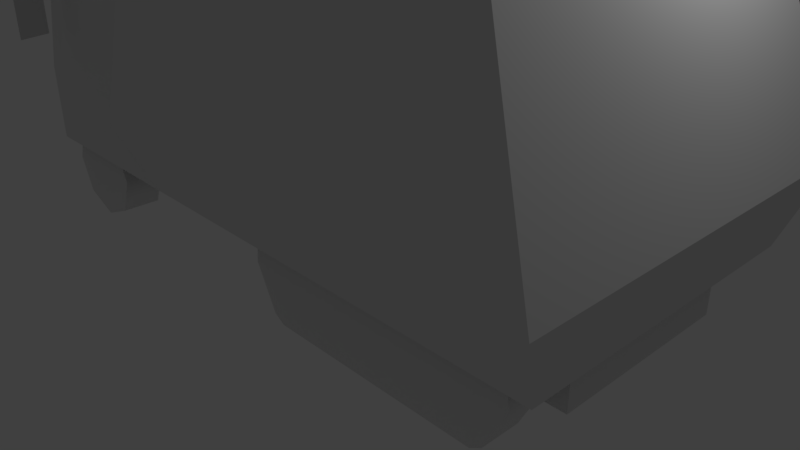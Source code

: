 # Source: truck.blend  (saved by Blender 2.79.0; exported with 4.5.12 LTS)
import bpy
from mathutils import Matrix  # noqa: F401  (used for matrix-valued properties, if any)

bpy.ops.wm.read_factory_settings(use_empty=True)
scene = bpy.context.scene
scene.name = 'Scene'

# ---- collections
col_collection_1 = bpy.data.collections.new('Collection 1'); scene.collection.children.link(col_collection_1)

# ---- materials (node trees are filled in below, after node groups)
mat_material = bpy.data.materials.new('Material')
mat_material.alpha_threshold = 0.0
mat_material.use_transparent_shadow = False
mat_material.roughness = 0.5
mat_material.line_color = (0.0, 0.0, 0.0, 1.0)

# ---- material node trees

# ---- world
world_world = bpy.data.worlds.new('World'); scene.world = world_world
world_world.color = (0.05088, 0.05088, 0.05088)
world_world.use_sun_shadow = False
world_world.sun_shadow_jitter_overblur = 0.0
world_world.cycles.sampling_method = 'MANUAL'

# ---- cameras
cam_camera = bpy.data.cameras.new('Camera')
cam_camera.clip_end = 100.0
cam_camera.lens = 35.0
cam_camera.sensor_width = 32.0
cam_camera.sensor_height = 18.0
cam_camera.ortho_scale = 7.314
cam_camera.dof.focus_distance = 0.0
cam_camera.dof.aperture_fstop = 128.0

# ---- lights
light_lamp = bpy.data.lights.new('Lamp', 'POINT')
light_lamp.transmission_factor = 0.0
light_lamp.cutoff_distance = 30.0
light_lamp.energy = 100.0
light_lamp.shadow_buffer_clip_start = 1.001
light_lamp.shadow_soft_size = 0.1
light_lamp.shadow_maximum_resolution = 0.006
light_lamp.use_absolute_resolution = True

# ---- meshes
me_cylinder = bpy.data.meshes.new('Cylinder')
me_cylinder.from_pydata([(5.588e-09, 0.6, -1.85), (5.588e-09, 0.6, -1.35), (0.4243, 0.4243, -1.85), (0.4243, 0.4243, -1.35), (0.6, -1.432e-07, -1.85), (0.6, -1.508e-07, -1.35), (0.4243, -0.4243, -1.85), (0.4243, -0.4243, -1.35), (-4.687e-08, -0.6, -1.85), (-4.687e-08, -0.6, -1.35), (-0.4243, -0.4243, -1.85), (-0.4243, -0.4243, -1.35), (-0.6, -1.099e-07, -1.85), (-0.6, -1.174e-07, -1.35), (-0.4243, 0.4243, -1.85), (-0.4243, 0.4243, -1.35), (5.588e-09, 0.6, 1.35), (5.588e-09, 0.6, 1.85), (0.4243, 0.4243, 1.35), (0.4243, 0.4243, 1.85), (0.6, 9.834e-08, 1.35), (0.6, 9.079e-08, 1.85), (0.4243, -0.4243, 1.35), (0.4243, -0.4243, 1.85), (-4.687e-08, -0.6, 1.35), (-4.687e-08, -0.6, 1.85), (-0.4243, -0.4243, 1.35), (-0.4243, -0.4243, 1.85), (-0.6, 1.317e-07, 1.35), (-0.6, 1.242e-07, 1.85), (-0.4243, 0.4243, 1.35), (-0.4243, 0.4243, 1.85)], [], [(0, 1, 3, 2), (2, 3, 5, 4), (4, 5, 7, 6), (6, 7, 9, 8), (8, 9, 11, 10), (10, 11, 13, 12), (12, 13, 15, 14), (14, 15, 1, 0), (0, 2, 4, 6, 8, 10, 12, 14), (16, 17, 19, 18), (18, 19, 21, 20), (20, 21, 23, 22), (22, 23, 25, 24), (24, 25, 27, 26), (26, 27, 29, 28), (19, 17, 31, 29, 27, 25, 23, 21), (28, 29, 31, 30), (30, 31, 17, 16)])
me_cylinder.polygons.foreach_set('use_smooth', [1, 1, 1, 1, 1, 1, 1, 1, 0, 1, 1, 1, 1, 1, 1, 0, 1, 1])
_k = set([(0, 2), (0, 14), (2, 4), (4, 6), (6, 8), (8, 10), (10, 12), (12, 14), (17, 19), (17, 31), (19, 21), (21, 23), (23, 25), (25, 27), (27, 29), (29, 31)])
me_cylinder.attributes.new('sharp_edge', 'BOOLEAN', 'EDGE').data.foreach_set('value', [ (min(e.vertices), max(e.vertices)) in _k for e in me_cylinder.edges])
_uv = me_cylinder.uv_layers.new(name='UVMap')
_uv.uv.foreach_set('vector', [0.8672, 0.6875, 0.9688, 0.6875, 0.9688, 0.7578, 0.8672, 0.7578, 0.8672, 0.6875, 0.9688, 0.6875, 0.9688, 0.7578, 0.8672, 0.7578, 0.8672, 0.6875, 0.9688, 0.6875, 0.9688, 0.7578, 0.8672, 0.7578, 0.8672, 0.6875, 0.9688, 0.6875, 0.9688, 0.7578, 0.8672, 0.7578, 0.8672, 0.6875, 0.9688, 0.6875, 0.9688, 0.7578, 0.8672, 0.7578, 0.9688, 0.7578, 0.8672, 0.7578, 0.8672, 0.6875, 0.9688, 0.6875, 0.8672, 0.6875, 0.9688, 0.6875, 0.9688, 0.7578, 0.8672, 0.7578, 0.8672, 0.6875, 0.9688, 0.6875, 0.9688, 0.7578, 0.8672, 0.7578, 0.6406, 0.7812, 0.6641, 0.7109, 0.7344, 0.6875, 0.8047, 0.7109, 0.8281, 0.7812, 0.8047, 0.8516, 0.7344, 0.875, 0.6641, 0.8516, 0.8672, 0.6875, 0.9688, 0.6875, 0.9688, 0.7578, 0.8672, 0.7578, 0.8672, 0.6875, 0.9688, 0.6875, 0.9688, 0.7578, 0.8672, 0.7578, 0.8672, 0.6875, 0.9688, 0.6875, 0.9688, 0.7578, 0.8672, 0.7578, 0.8672, 0.6875, 0.9688, 0.6875, 0.9688, 0.7578, 0.8672, 0.7578, 0.8672, 0.6875, 0.9688, 0.6875, 0.9688, 0.7578, 0.8672, 0.7578, 0.8672, 0.6875, 0.9688, 0.6875, 0.9688, 0.7578, 0.8672, 0.7578, 0.8047, 0.7109, 0.8281, 0.7812, 0.8047, 0.8516, 0.7344, 0.875, 0.6641, 0.8516, 0.6406, 0.7812, 0.6641, 0.7109, 0.7344, 0.6875, 0.9688, 0.7578, 0.8672, 0.7578, 0.8672, 0.6875, 0.9688, 0.6875, 0.9688, 0.7578, 0.8672, 0.7578, 0.8672, 0.6875, 0.9688, 0.6875])
me_cylinder.materials.append(mat_material)
me_cylinder.use_remesh_preserve_volume = False
me_cylinder.use_remesh_preserve_attributes = False
me_cylinder.use_mirror_vertex_groups = False
me_cylinder.update()
me_cube = bpy.data.meshes.new('Cube')
me_cube.from_pydata([(-1.5, 2.0, 1.0), (-1.5, -2.0, 1.0), (-4.1, -2.0, 1.0), (-4.1, 2.0, 1.0), (-1.5, 2.0, 4.0), (-1.5, -2.0, 4.0), (-3.5, -2.0, 4.0), (-3.5, 2.0, 4.0), (-4.1, -2.0, 2.0), (-4.1, 2.0, 2.0), (-4.5, 1.0, 1.0), (-3.9, 1.0, 4.0), (-4.5, 1.0, 2.0), (-3.9, -1.0, 4.0), (-4.5, -1.0, 1.0), (-4.5, -1.0, 2.0), (4.5, 2.5, 2.0), (-1.5, 2.5, 2.0), (4.5, -2.5, 2.0), (-1.5, -2.5, 2.0), (3.5, 2.0, 4.5), (4.2, 2.0, 1.0), (3.5, -2.0, 4.5), (4.2, -2.0, 1.0), (-1.5, 2.0, 4.5), (-1.5, 2.0, 1.0), (-1.5, -2.0, 4.5), (-1.5, -2.0, 1.0), (-3.5, -1.2, 0.4), (-4.0, -1.2, 1.0), (-3.5, 1.2, 0.4), (-4.0, 1.2, 1.0), (4.0, -1.2, 0.4), (4.0, -1.2, 1.0), (4.0, 1.2, 0.4), (4.0, 1.2, 1.0), (0.4553, 1.3, 0.08944), (0.6, 1.3, 0.0), (0.6, 1.8, 0.0), (0.4553, 1.8, 0.08944), (3.4, 1.3, 0.0), (3.545, 1.3, 0.08944), (3.545, 1.8, 0.08944), (3.4, 1.8, 0.0), (0.4553, -1.8, 0.08944), (0.6, -1.8, 0.0), (0.6, -1.3, 0.0), (0.4553, -1.3, 0.08944), (3.4, -1.8, 0.0), (3.545, -1.8, 0.08944), (3.545, -1.3, 0.08944), (3.4, -1.3, 0.0), (0.3998, 1.3, 1.0), (0.1788, 1.3, 0.6424), (0.2034, 1.3, 0.8743), (0.1788, 1.8, 0.6424), (0.3998, 1.8, 1.0), (0.2034, 1.8, 0.8743), (3.821, 1.3, 0.6424), (3.6, 1.3, 1.0), (3.797, 1.3, 0.8743), (3.6, 1.8, 1.0), (3.821, 1.8, 0.6424), (3.797, 1.8, 0.8743), (0.3998, -1.8, 1.0), (0.1788, -1.8, 0.6424), (0.2034, -1.8, 0.8743), (0.1788, -1.3, 0.6424), (0.3998, -1.3, 1.0), (0.2034, -1.3, 0.8743), (3.821, -1.8, 0.6424), (3.6, -1.8, 1.0), (3.797, -1.8, 0.8743), (3.6, -1.3, 1.0), (3.821, -1.3, 0.6424), (3.797, -1.3, 0.8743), (-3.453, -2.6, 3.385), (-3.453, -2.6, 2.585), (-3.553, -2.2, 3.385), (-3.553, -2.2, 2.585), (-3.453, -2.6, 3.385), (-3.453, -2.6, 2.585), (-3.553, -2.2, 3.385), (-3.553, -2.2, 2.585), (-3.56, 2.202, 3.385), (-3.56, 2.202, 2.585), (-3.446, 2.598, 3.385), (-3.446, 2.598, 2.585), (-3.56, 2.202, 3.385), (-3.56, 2.202, 2.585), (-3.446, 2.598, 3.385), (-3.446, 2.598, 2.585), (-4.34, -1.9, 1.2), (-4.34, -1.9, 2.0), (-4.34, 1.9, 1.2), (-4.34, 1.9, 2.0), (-4.7, -1.0, 2.0), (-4.7, -1.0, 1.2), (-4.7, 1.0, 1.2), (-4.7, 1.0, 2.0)], [], [(4, 7, 11, 13, 6, 5), (1, 5, 6, 8, 2), (3, 10, 98, 94), (4, 0, 3, 9, 7), (9, 12, 11, 7), (11, 12, 15, 13), (13, 15, 8, 6), (10, 14, 97, 98), (15, 12, 99, 96), (23, 18, 19, 27), (21, 16, 18, 23), (25, 17, 16, 21), (27, 19, 26, 24, 17, 25), (20, 24, 26, 22), (19, 18, 22, 26), (16, 17, 24, 20), (18, 16, 20, 22), (28, 29, 31, 30), (30, 31, 35, 34), (34, 35, 33, 32), (32, 33, 29, 28), (36, 53, 55, 39), (42, 62, 58, 41), (38, 39, 55, 57, 56, 61, 63, 62, 42, 43), (44, 65, 67, 47), (50, 74, 70, 49), (48, 49, 70, 72, 71, 64, 66, 65, 44, 45), (38, 37, 36, 39), (40, 43, 42, 41), (46, 45, 44, 47), (48, 51, 50, 49), (52, 56, 57, 54), (54, 57, 55, 53), (61, 59, 60, 63), (63, 60, 58, 62), (64, 68, 69, 66), (66, 69, 67, 65), (73, 71, 72, 75), (75, 72, 70, 74), (76, 77, 79, 78), (80, 82, 83, 81), (84, 85, 87, 86), (88, 90, 91, 89), (92, 93, 96, 97), (97, 96, 99, 98), (98, 99, 95, 94), (9, 3, 94, 95), (14, 2, 92, 97), (12, 9, 95, 99), (8, 15, 96, 93), (2, 8, 93, 92)])
me_cube.polygons.foreach_set('use_smooth', [0, 0, 1, 0, 1, 1, 1, 1, 0, 0, 0, 0, 0, 0, 0, 0, 0, 0, 0, 0, 0, 1, 1, 0, 1, 1, 0, 1, 1, 1, 1, 1, 1, 1, 1, 1, 1, 1, 1, 0, 0, 0, 0, 1, 1, 1, 0, 1, 0, 0, 0])
_k = set([(2, 8), (2, 92), (3, 9), (3, 94), (6, 8), (6, 13), (7, 9), (7, 11), (8, 15), (8, 93), (9, 12), (9, 95), (11, 13), (12, 15), (12, 99), (15, 96), (36, 37), (36, 53), (37, 38), (38, 43), (39, 55), (40, 41), (40, 43), (41, 58), (42, 43), (42, 62), (45, 46), (45, 48), (46, 47), (47, 67), (48, 49), (48, 51), (49, 70), (50, 51), (50, 74), (52, 54), (52, 56), (53, 54), (55, 57), (56, 57), (56, 61), (58, 60), (59, 60), (59, 61), (61, 63), (62, 63), (64, 68), (64, 71), (67, 69), (68, 69), (70, 72), (71, 72), (71, 73), (73, 75), (74, 75), (92, 93), (92, 97), (93, 96), (94, 95), (94, 98), (95, 99), (96, 99), (97, 98)])
me_cube.attributes.new('sharp_edge', 'BOOLEAN', 'EDGE').data.foreach_set('value', [ (min(e.vertices), max(e.vertices)) in _k for e in me_cube.edges])
_uv = me_cube.uv_layers.new(name='UVMap')
_uv.uv.foreach_set('vector', [0.4062, 0.5625, 0.5391, 0.5625, 0.5703, 0.625, 0.5703, 0.7656, 0.5391, 0.8281, 0.4062, 0.8281, 0.375, 0.3125, 0.375, 0.5156, 0.5078, 0.5156, 0.5469, 0.3828, 0.5469, 0.3125, 0.9531, 0.02344, 0.9531, 0.1016, 0.9375, 0.1094, 0.9375, 0.03906, 0.375, 0.5156, 0.375, 0.3125, 0.5469, 0.3125, 0.5469, 0.3828, 0.5078, 0.5156, 0.625, 0.3438, 0.6953, 0.3438, 0.6953, 0.4922, 0.625, 0.4922, 0.6953, 0.4922, 0.6953, 0.3438, 0.8359, 0.3438, 0.8359, 0.4922, 0.8359, 0.4922, 0.8359, 0.3438, 0.9062, 0.3438, 0.9062, 0.4922, 0.9531, 0.1016, 0.9531, 0.2422, 0.9375, 0.2344, 0.9375, 0.1094, 0.8672, 0.2344, 0.8672, 0.1016, 0.8828, 0.1094, 0.8828, 0.2344, 0.4219, 0.03125, 0.4375, 0.1094, 0.03125, 0.1094, 0.03125, 0.03125, 0.3359, 0.5938, 0.3672, 0.6641, 0.03125, 0.6641, 0.0625, 0.5938, 0.03125, 0.03125, 0.03125, 0.1094, 0.4375, 0.1094, 0.4219, 0.03125, 0.3359, 0.3125, 0.3672, 0.3828, 0.3359, 0.5469, 0.0625, 0.5469, 0.03125, 0.3828, 0.0625, 0.3125, 0.8125, 0.3047, 0.4688, 0.3047, 0.4688, 0.03125, 0.8125, 0.03125, 0.03125, 0.1094, 0.4375, 0.1094, 0.375, 0.2812, 0.03125, 0.2812, 0.4375, 0.1094, 0.03125, 0.1094, 0.03125, 0.2812, 0.375, 0.2812, 0.03125, 0.6641, 0.3672, 0.6641, 0.3359, 0.8438, 0.0625, 0.8438, 0.8516, 0.9141, 0.8516, 0.9688, 0.6875, 0.9688, 0.6875, 0.9141, 0.07031, 0.9219, 0.03125, 0.9688, 0.6562, 0.9688, 0.6562, 0.9219, 0.9297, 0.8047, 0.9688, 0.8047, 0.9688, 0.9688, 0.9297, 0.9688, 0.6562, 0.9219, 0.6562, 0.9688, 0.03125, 0.9688, 0.07031, 0.9219, 0.9766, 0.3828, 0.9766, 0.4297, 0.9375, 0.4297, 0.9375, 0.3828, 0.9766, 0.3828, 0.9766, 0.4297, 0.9375, 0.4297, 0.9375, 0.3828, 0.6406, 0.6406, 0.625, 0.6328, 0.5938, 0.5703, 0.5938, 0.5469, 0.6172, 0.5312, 0.9688, 0.5312, 0.9922, 0.5469, 0.9922, 0.5703, 0.9609, 0.6328, 0.9453, 0.6406, 0.9766, 0.3828, 0.9766, 0.4297, 0.9375, 0.4297, 0.9375, 0.3828, 0.9766, 0.3828, 0.9766, 0.4297, 0.9375, 0.4297, 0.9375, 0.3828, 0.9453, 0.6406, 0.9609, 0.6328, 0.9922, 0.5703, 0.9922, 0.5469, 0.9688, 0.5312, 0.6172, 0.5312, 0.5938, 0.5469, 0.5938, 0.5703, 0.625, 0.6328, 0.6406, 0.6406, 0.9375, 0.3672, 0.9766, 0.3672, 0.9766, 0.3828, 0.9375, 0.3828, 0.9375, 0.3672, 0.9766, 0.3672, 0.9766, 0.3828, 0.9375, 0.3828, 0.9375, 0.3672, 0.9766, 0.3672, 0.9766, 0.3828, 0.9375, 0.3828, 0.9375, 0.3672, 0.9766, 0.3672, 0.9766, 0.3828, 0.9375, 0.3828, 0.9766, 0.4688, 0.9375, 0.4688, 0.9375, 0.4531, 0.9766, 0.4531, 0.9766, 0.4531, 0.9375, 0.4531, 0.9375, 0.4297, 0.9766, 0.4297, 0.9766, 0.4688, 0.9375, 0.4688, 0.9375, 0.4531, 0.9766, 0.4531, 0.9766, 0.4531, 0.9375, 0.4531, 0.9375, 0.4297, 0.9766, 0.4297, 0.9766, 0.4688, 0.9375, 0.4688, 0.9375, 0.4531, 0.9766, 0.4531, 0.9766, 0.4531, 0.9375, 0.4531, 0.9375, 0.4297, 0.9766, 0.4297, 0.9766, 0.4688, 0.9375, 0.4688, 0.9375, 0.4531, 0.9766, 0.4531, 0.9766, 0.4531, 0.9375, 0.4531, 0.9375, 0.4297, 0.9766, 0.4297, 0.5625, 0.4922, 0.5625, 0.4375, 0.5938, 0.4375, 0.5938, 0.4922, 0.6172, 0.8516, 0.6172, 0.8828, 0.5625, 0.8828, 0.5625, 0.8516, 0.5625, 0.4922, 0.5625, 0.4375, 0.5938, 0.4375, 0.5938, 0.4922, 0.6172, 0.8516, 0.6172, 0.8828, 0.5625, 0.8828, 0.5625, 0.8516, 0.9375, 0.3047, 0.8828, 0.3047, 0.8828, 0.2344, 0.9375, 0.2344, 0.9375, 0.2344, 0.8828, 0.2344, 0.8828, 0.1094, 0.9375, 0.1094, 0.9375, 0.1094, 0.8828, 0.1094, 0.8828, 0.03906, 0.9375, 0.03906, 0.5469, 0.3828, 0.5469, 0.3125, 0.5703, 0.3281, 0.5703, 0.3828, 0.9531, 0.2422, 0.9531, 0.3125, 0.9375, 0.3047, 0.9375, 0.2344, 0.8672, 0.1016, 0.8672, 0.03125, 0.8828, 0.03906, 0.8828, 0.1094, 0.8672, 0.3125, 0.8672, 0.2344, 0.8828, 0.2344, 0.8828, 0.3047, 0.5469, 0.3125, 0.5469, 0.3828, 0.5703, 0.3828, 0.5703, 0.3281])
me_cube.materials.append(mat_material)
me_cube.use_remesh_preserve_volume = False
me_cube.use_remesh_preserve_attributes = False
me_cube.use_mirror_vertex_groups = False
me_cube.update()

# ---- objects
ob_cylinder = bpy.data.objects.new('Cylinder', me_cylinder)
ob_truck = bpy.data.objects.new('truck', me_cube)
ob_lamp_noimp = bpy.data.objects.new('Lamp-noimp', light_lamp)
ob_camera_noimp = bpy.data.objects.new('Camera-noimp', cam_camera)

# ---- transforms, parenting, visibility, modifiers, constraints
ob_cylinder.location = (-3.39, 0.0, 0.67)
ob_cylinder.rotation_euler = (-1.571, -2.22e-16, 2.22e-16)
ob_cylinder.scale = (1.1, 1.1, 1.0)
ob_cylinder.lineart.crease_threshold = 0.0
ob_truck.location = (0.0, 0.0, 0.0)
ob_truck.lock_rotations_4d = False
ob_truck.empty_display_type = 'ARROWS'
ob_truck.lineart.crease_threshold = 0.0
ob_lamp_noimp.location = (4.076, 1.005, 5.904)
ob_lamp_noimp.rotation_euler = (0.6503, 0.05522, 1.866)
ob_lamp_noimp.lock_rotations_4d = False
ob_lamp_noimp.empty_display_type = 'ARROWS'
ob_lamp_noimp.color = (0.0, 0.0, 0.0, 0.0)
ob_lamp_noimp.lineart.crease_threshold = 0.0
ob_camera_noimp.location = (7.481, -6.508, 5.344)
ob_camera_noimp.rotation_euler = (1.109, 0.0, 0.8149)
ob_camera_noimp.lock_rotations_4d = False
ob_camera_noimp.empty_display_type = 'ARROWS'
ob_camera_noimp.color = (0.0, 0.0, 0.0, 0.0)
ob_camera_noimp.display_type = 'WIRE'
ob_camera_noimp.lineart.crease_threshold = 0.0

# ---- collection membership
col_collection_1.objects.link(ob_cylinder)
col_collection_1.objects.link(ob_truck)
col_collection_1.objects.link(ob_lamp_noimp)
col_collection_1.objects.link(ob_camera_noimp)

# ---- scene / render settings (as saved in the file)
scene.camera = ob_camera_noimp
scene.frame_start = 1; scene.frame_end = 250; scene.frame_set(1)
scene.render.engine = 'BLENDER_EEVEE_NEXT'
scene.render.resolution_percentage = 50
scene.render.dither_intensity = 0.0
scene.cycles.use_denoising = False
scene.cycles.samples = 128
scene.cycles.sampling_pattern = 'TABULATED_SOBOL'
scene.cycles.use_adaptive_sampling = False
scene.cycles.use_light_tree = False
scene.cycles.blur_glossy = 0.0
scene.cycles.sample_clamp_indirect = 0.0
scene.view_settings.view_transform = 'Standard'
bpy.context.view_layer.update()
